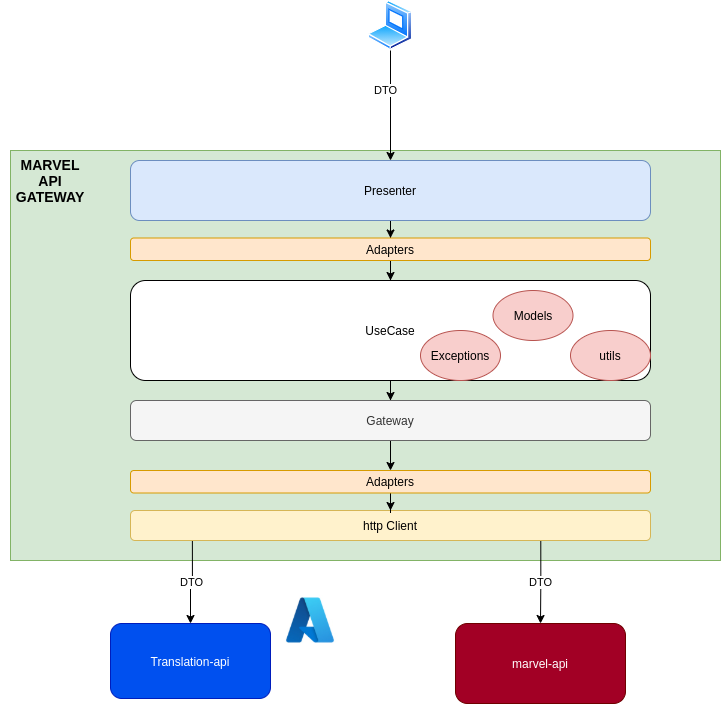

The diagram above was exported from draw.io. Its source (the exported page's mxGraphModel, read from the mxfile embedded in the PNG):
<mxGraphModel dx="1556" dy="1445" grid="1" gridSize="10" guides="1" tooltips="1" connect="1" arrows="1" fold="1" page="1" pageScale="1" pageWidth="850" pageHeight="1100" math="0" shadow="0">
  <root>
    <mxCell id="0" />
    <mxCell id="1" parent="0" />
    <mxCell id="j-b_wZ7TwJg_qWf0VC7t-4" value="marvel-api" style="rounded=1;whiteSpace=wrap;html=1;fillColor=#a20025;strokeColor=#6F0000;fontColor=#ffffff;" vertex="1" parent="1">
      <mxGeometry x="425" y="513" width="170" height="80" as="geometry" />
    </mxCell>
    <mxCell id="j-b_wZ7TwJg_qWf0VC7t-6" value="Translation-api" style="rounded=1;whiteSpace=wrap;html=1;fillColor=#0050ef;strokeColor=#001DBC;fontColor=#ffffff;" vertex="1" parent="1">
      <mxGeometry x="80" y="513" width="160" height="75" as="geometry" />
    </mxCell>
    <mxCell id="j-b_wZ7TwJg_qWf0VC7t-11" value="" style="rounded=0;whiteSpace=wrap;html=1;fillColor=#d5e8d4;strokeColor=#82b366;" vertex="1" parent="1">
      <mxGeometry x="-20" y="40" width="710" height="410" as="geometry" />
    </mxCell>
    <mxCell id="j-b_wZ7TwJg_qWf0VC7t-21" value="" style="edgeStyle=orthogonalEdgeStyle;rounded=0;orthogonalLoop=1;jettySize=auto;html=1;" edge="1" parent="1" source="j-b_wZ7TwJg_qWf0VC7t-12" target="j-b_wZ7TwJg_qWf0VC7t-15">
      <mxGeometry relative="1" as="geometry" />
    </mxCell>
    <mxCell id="j-b_wZ7TwJg_qWf0VC7t-12" value="Presenter" style="rounded=1;whiteSpace=wrap;html=1;fillColor=#dae8fc;strokeColor=#6c8ebf;" vertex="1" parent="1">
      <mxGeometry x="100" y="50" width="520" height="60" as="geometry" />
    </mxCell>
    <mxCell id="j-b_wZ7TwJg_qWf0VC7t-19" value="" style="edgeStyle=orthogonalEdgeStyle;rounded=0;orthogonalLoop=1;jettySize=auto;html=1;" edge="1" parent="1" source="j-b_wZ7TwJg_qWf0VC7t-15" target="j-b_wZ7TwJg_qWf0VC7t-18">
      <mxGeometry relative="1" as="geometry" />
    </mxCell>
    <mxCell id="j-b_wZ7TwJg_qWf0VC7t-15" value="Adapters" style="rounded=1;whiteSpace=wrap;html=1;fillColor=#ffe6cc;strokeColor=#d79b00;" vertex="1" parent="1">
      <mxGeometry x="100" y="127.5" width="520" height="22.5" as="geometry" />
    </mxCell>
    <mxCell id="j-b_wZ7TwJg_qWf0VC7t-23" value="" style="edgeStyle=orthogonalEdgeStyle;rounded=0;orthogonalLoop=1;jettySize=auto;html=1;" edge="1" parent="1" source="j-b_wZ7TwJg_qWf0VC7t-18" target="j-b_wZ7TwJg_qWf0VC7t-22">
      <mxGeometry relative="1" as="geometry" />
    </mxCell>
    <mxCell id="j-b_wZ7TwJg_qWf0VC7t-18" value="UseCase" style="rounded=1;whiteSpace=wrap;html=1;" vertex="1" parent="1">
      <mxGeometry x="100" y="170" width="520" height="100" as="geometry" />
    </mxCell>
    <mxCell id="j-b_wZ7TwJg_qWf0VC7t-40" style="edgeStyle=orthogonalEdgeStyle;rounded=0;orthogonalLoop=1;jettySize=auto;html=1;entryX=0.5;entryY=0;entryDx=0;entryDy=0;fontSize=14;" edge="1" parent="1" source="j-b_wZ7TwJg_qWf0VC7t-22" target="j-b_wZ7TwJg_qWf0VC7t-38">
      <mxGeometry relative="1" as="geometry" />
    </mxCell>
    <mxCell id="j-b_wZ7TwJg_qWf0VC7t-22" value="Gateway" style="rounded=1;whiteSpace=wrap;html=1;fillColor=#f5f5f5;strokeColor=#666666;fontColor=#333333;" vertex="1" parent="1">
      <mxGeometry x="100" y="290" width="520" height="40" as="geometry" />
    </mxCell>
    <mxCell id="j-b_wZ7TwJg_qWf0VC7t-26" value="DTO" style="edgeStyle=orthogonalEdgeStyle;rounded=0;orthogonalLoop=1;jettySize=auto;html=1;exitX=0.119;exitY=0.991;exitDx=0;exitDy=0;exitPerimeter=0;" edge="1" parent="1" source="j-b_wZ7TwJg_qWf0VC7t-24" target="j-b_wZ7TwJg_qWf0VC7t-6">
      <mxGeometry relative="1" as="geometry">
        <mxPoint x="160" y="530" as="targetPoint" />
        <mxPoint x="160" y="391" as="sourcePoint" />
      </mxGeometry>
    </mxCell>
    <mxCell id="j-b_wZ7TwJg_qWf0VC7t-28" value="DTO" style="edgeStyle=orthogonalEdgeStyle;rounded=0;orthogonalLoop=1;jettySize=auto;html=1;exitX=0.789;exitY=1.01;exitDx=0;exitDy=0;exitPerimeter=0;entryX=0.5;entryY=0;entryDx=0;entryDy=0;" edge="1" parent="1" source="j-b_wZ7TwJg_qWf0VC7t-24" target="j-b_wZ7TwJg_qWf0VC7t-4">
      <mxGeometry relative="1" as="geometry">
        <mxPoint x="510" y="520" as="targetPoint" />
      </mxGeometry>
    </mxCell>
    <mxCell id="j-b_wZ7TwJg_qWf0VC7t-24" value="http Client" style="rounded=1;whiteSpace=wrap;html=1;fillColor=#fff2cc;strokeColor=#d6b656;" vertex="1" parent="1">
      <mxGeometry x="100" y="400" width="520" height="30" as="geometry" />
    </mxCell>
    <mxCell id="j-b_wZ7TwJg_qWf0VC7t-29" value="" style="shape=image;verticalLabelPosition=bottom;labelBackgroundColor=#ffffff;verticalAlign=top;aspect=fixed;imageAspect=0;image=data:image/jpeg,(base64 omitted: 8948 chars);" vertex="1" parent="1">
      <mxGeometry x="250" y="480" width="60" height="60" as="geometry" />
    </mxCell>
    <mxCell id="j-b_wZ7TwJg_qWf0VC7t-31" style="edgeStyle=orthogonalEdgeStyle;rounded=0;orthogonalLoop=1;jettySize=auto;html=1;entryX=0.5;entryY=0;entryDx=0;entryDy=0;" edge="1" parent="1" source="j-b_wZ7TwJg_qWf0VC7t-30" target="j-b_wZ7TwJg_qWf0VC7t-12">
      <mxGeometry relative="1" as="geometry" />
    </mxCell>
    <mxCell id="j-b_wZ7TwJg_qWf0VC7t-32" value="DTO" style="edgeLabel;html=1;align=center;verticalAlign=middle;resizable=0;points=[];" vertex="1" connectable="0" parent="j-b_wZ7TwJg_qWf0VC7t-31">
      <mxGeometry x="-0.2737" y="-5" relative="1" as="geometry">
        <mxPoint as="offset" />
      </mxGeometry>
    </mxCell>
    <mxCell id="j-b_wZ7TwJg_qWf0VC7t-30" value="" style="aspect=fixed;perimeter=ellipsePerimeter;html=1;align=center;shadow=0;dashed=0;spacingTop=3;image;image=img/lib/active_directory/laptop_client.svg;" vertex="1" parent="1">
      <mxGeometry x="337.5" y="-110" width="45" height="50" as="geometry" />
    </mxCell>
    <mxCell id="j-b_wZ7TwJg_qWf0VC7t-33" value="Models" style="ellipse;whiteSpace=wrap;html=1;fillColor=#f8cecc;strokeColor=#b85450;" vertex="1" parent="1">
      <mxGeometry x="462.5" y="180" width="80" height="50" as="geometry" />
    </mxCell>
    <mxCell id="j-b_wZ7TwJg_qWf0VC7t-34" value="Exceptions" style="ellipse;whiteSpace=wrap;html=1;fillColor=#f8cecc;strokeColor=#b85450;" vertex="1" parent="1">
      <mxGeometry x="390" y="220" width="80" height="50" as="geometry" />
    </mxCell>
    <mxCell id="j-b_wZ7TwJg_qWf0VC7t-35" value="utils" style="ellipse;whiteSpace=wrap;html=1;fillColor=#f8cecc;strokeColor=#b85450;" vertex="1" parent="1">
      <mxGeometry x="540" y="220" width="80" height="50" as="geometry" />
    </mxCell>
    <mxCell id="j-b_wZ7TwJg_qWf0VC7t-37" value="MARVEL&lt;br style=&quot;font-size: 14px;&quot;&gt;API&lt;br style=&quot;font-size: 14px;&quot;&gt;GATEWAY" style="text;html=1;strokeColor=none;fillColor=none;align=center;verticalAlign=middle;whiteSpace=wrap;rounded=0;fontSize=14;fontStyle=1" vertex="1" parent="1">
      <mxGeometry x="-30" y="30" width="100" height="80" as="geometry" />
    </mxCell>
    <mxCell id="j-b_wZ7TwJg_qWf0VC7t-41" style="edgeStyle=orthogonalEdgeStyle;rounded=0;orthogonalLoop=1;jettySize=auto;html=1;fontSize=14;" edge="1" parent="1" source="j-b_wZ7TwJg_qWf0VC7t-38" target="j-b_wZ7TwJg_qWf0VC7t-24">
      <mxGeometry relative="1" as="geometry" />
    </mxCell>
    <mxCell id="j-b_wZ7TwJg_qWf0VC7t-38" value="Adapters" style="rounded=1;whiteSpace=wrap;html=1;fillColor=#ffe6cc;strokeColor=#d79b00;" vertex="1" parent="1">
      <mxGeometry x="100" y="360" width="520" height="22.5" as="geometry" />
    </mxCell>
  </root>
</mxGraphModel>